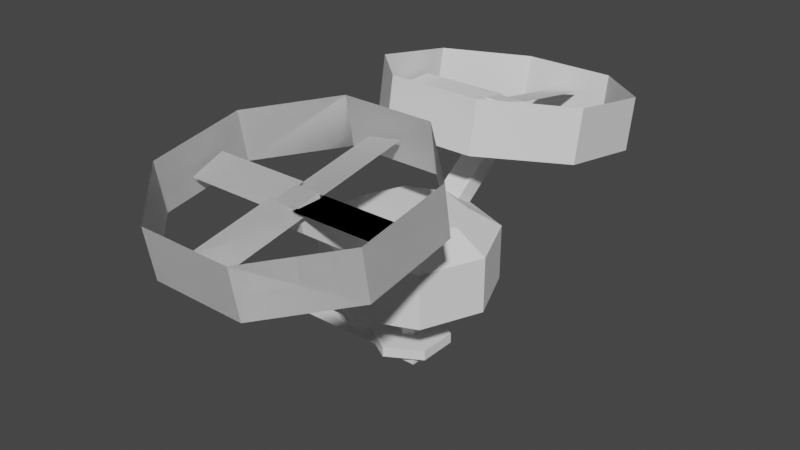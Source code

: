 # Source: dronePrototype.blend  (saved by Blender 2.93.21; exported with 4.5.12 LTS)
import bpy
from mathutils import Matrix  # noqa: F401  (used for matrix-valued properties, if any)

bpy.ops.wm.read_factory_settings(use_empty=True)
scene = bpy.context.scene
scene.name = 'Scene'

# ---- collections
col_collection = bpy.data.collections.new('Collection'); scene.collection.children.link(col_collection)

# ---- world
world_world = bpy.data.worlds.new('World'); scene.world = world_world
world_world.use_nodes = True; world_world.node_tree.nodes.clear()
_N = world_world.node_tree.nodes; _L = world_world.node_tree.links
n0 = _N.new('ShaderNodeOutputWorld'); n0.name = 'World Output'; n0.location = (300, 300)
n1 = _N.new('ShaderNodeBackground'); n1.name = 'Background'; n1.location = (10, 300)
n1.inputs[0].default_value = (0.05088, 0.05088, 0.05088, 1.0)
_L.new(n1.outputs[0], n0.inputs[0])
n0.is_active_output = True
world_world.color = (0.05088, 0.05088, 0.05088)
world_world.use_sun_shadow = False
world_world.sun_shadow_jitter_overblur = 0.0

# ---- meshes
me_cylinder_003 = bpy.data.meshes.new('Cylinder.003')
me_cylinder_003.from_pydata([(0.0, 0.09, -0.335), (0.0, 0.09, -0.04617), (0.07794, 0.045, -0.335), (0.07794, 0.045, -0.04617), (0.07794, -0.045, -0.335), (0.07794, -0.045, -0.04617), (-7.868e-09, -0.09, -0.335), (-7.868e-09, -0.09, -0.04617), (-0.07794, -0.045, -0.335), (-0.07794, -0.045, -0.04617), (-0.07794, 0.045, -0.335), (-0.07794, 0.045, -0.04617), (0.0, 0.6848, 0.1146), (0.2993, 0.2993, 0.7196), (0.4842, 0.4842, 0.5596), (0.4842, 0.4842, 0.1146), (0.2993, 0.2993, -0.04535), (0.4232, -6.314e-08, 0.7196), (0.6848, -4.824e-08, 0.5596), (0.6848, -7.804e-08, 0.1146), (0.4232, -6.314e-08, -0.04535), (0.2993, -0.2993, 0.7196), (0.4842, -0.4842, 0.5596), (0.4842, -0.4842, 0.1146), (0.2993, -0.2993, -0.04535), (1.471e-08, -0.4232, 0.7196), (1.471e-08, -0.6848, 0.5596), (-4.49e-08, -0.6848, 0.1146), (1.471e-08, -0.4232, -0.04535), (-0.2993, -0.2993, 0.7196), (-0.4842, -0.4842, 0.5596), (-0.4842, -0.4842, 0.1146), (-0.2993, -0.2993, -0.04535), (-0.4232, -4.824e-08, 0.7196), (-0.6848, -7.804e-08, 0.5596), (-0.6848, -1.844e-08, 0.1146), (-0.4232, -4.824e-08, -0.04535), (-0.2993, 0.2993, 0.7196), (-0.4842, 0.4842, 0.5596), (-0.4842, 0.4842, 0.1146), (-0.2993, 0.2993, -0.04535), (-1.951e-10, 0.4232, 0.7196), (-4.49e-08, 0.6848, 0.5596), (-1.951e-10, 0.4232, -0.04535), (0.09979, -1.011, 1.076), (0.09979, -1.045, 1.273), (0.09979, -1.207, 1.041), (0.09979, -1.242, 1.238), (0.9137, -1.119, 1.117), (-7.928e-08, -0.2195, 1.276), (7.806e-08, -2.019, 0.9588), (-0.9137, -1.119, 1.117), (-6.085e-10, -1.119, 1.117), (-0.1872, -0.1734, -0.4715), (-0.1872, -0.1734, -0.3724), (-0.1872, -0.07424, -0.4715), (-0.1872, -0.07424, -0.3724), (0.1791, -0.1734, -0.4715), (0.1791, -0.1734, -0.3724), (0.1791, -0.07424, -0.4715), (0.1791, -0.07424, -0.3724), (-1.124, -0.1611, -0.4592), (-1.124, -0.1611, -0.3847), (-1.124, -0.08654, -0.4592), (-1.124, -0.08654, -0.3847), (-0.1796, -0.1611, -0.4592), (-0.1796, -0.1611, -0.3847), (-0.1796, -0.08654, -0.4592), (-0.1796, -0.08654, -0.3847), (-0.1872, 0.07424, -0.4715), (-0.1872, 0.07424, -0.3724), (-0.1872, 0.1734, -0.4715), (-0.1872, 0.1734, -0.3724), (0.1791, 0.07424, -0.4715), (0.1791, 0.07424, -0.3724), (0.1791, 0.1734, -0.4715), (0.1791, 0.1734, -0.3724), (-1.124, 0.08654, -0.4592), (-1.124, 0.08654, -0.3847), (-1.124, 0.1611, -0.4592), (-1.124, 0.1611, -0.3847), (-0.1796, 0.08654, -0.4592), (-0.1796, 0.08654, -0.3847), (-0.1796, 0.1611, -0.4592), (-0.1796, 0.1611, -0.3847), (0.0, 0.3218, -0.3966), (0.0, 0.3218, -0.3141), (0.2786, 0.1609, -0.3966), (0.2786, 0.1609, -0.3141), (0.2786, -0.1609, -0.3966), (0.2786, -0.1609, -0.3141), (-2.813e-08, -0.3218, -0.3966), (-2.813e-08, -0.3218, -0.3141), (-0.2786, -0.1609, -0.3966), (-0.2786, -0.1609, -0.3141), (-0.2786, 0.1609, -0.3966), (-0.2786, 0.1609, -0.3141)], [(52, 50), (52, 51), (49, 52), (48, 52)], [(0, 1, 3, 2), (2, 3, 5, 4), (4, 5, 7, 6), (6, 7, 9, 8), (3, 1, 11, 9, 7, 5), (8, 9, 11, 10), (10, 11, 1, 0), (0, 2, 4, 6, 8, 10), (12, 42, 14, 15), (43, 12, 15, 16), (42, 41, 13, 14), (14, 13, 17, 18), (15, 14, 18, 19), (16, 15, 19, 20), (18, 17, 21, 22), (19, 18, 22, 23), (20, 19, 23, 24), (22, 21, 25, 26), (23, 22, 26, 27), (24, 23, 27, 28), (26, 25, 29, 30), (27, 26, 30, 31), (13, 41, 37, 33, 29, 25, 21, 17), (28, 27, 31, 32), (30, 29, 33, 34), (31, 30, 34, 35), (32, 31, 35, 36), (34, 33, 37, 38), (35, 34, 38, 39), (36, 35, 39, 40), (38, 37, 41, 42), (39, 38, 42, 12), (40, 39, 12, 43), (16, 20, 24, 28, 32, 36, 40, 43), (44, 45, 47, 46), (53, 54, 56, 55), (55, 56, 60, 59), (59, 60, 58, 57), (57, 58, 54, 53), (55, 59, 57, 53), (60, 56, 54, 58), (61, 62, 64, 63), (63, 64, 68, 67), (67, 68, 66, 65), (65, 66, 62, 61), (63, 67, 65, 61), (68, 64, 62, 66), (69, 70, 72, 71), (71, 72, 76, 75), (75, 76, 74, 73), (73, 74, 70, 69), (71, 75, 73, 69), (76, 72, 70, 74), (77, 78, 80, 79), (79, 80, 84, 83), (83, 84, 82, 81), (81, 82, 78, 77), (79, 83, 81, 77), (84, 80, 78, 82), (85, 86, 88, 87), (87, 88, 90, 89), (89, 90, 92, 91), (91, 92, 94, 93), (88, 86, 96, 94, 92, 90), (93, 94, 96, 95), (95, 96, 86, 85), (85, 87, 89, 91, 93, 95)])
_uv = me_cylinder_003.uv_layers.new(name='UVMap')
_uv.uv.foreach_set('vector', [1.0, 0.5, 1.0, 1.0, 0.8333, 1.0, 0.8333, 0.5, 0.8333, 0.5, 0.8333, 1.0, 0.6667, 1.0, 0.6667, 0.5, 0.6667, 0.5, 0.6667, 1.0, 0.5, 1.0, 0.5, 0.5, 0.5, 0.5, 0.5, 1.0, 0.3333, 1.0, 0.3333, 0.5, 0.4578, 0.37, 0.25, 0.49, 0.04215, 0.37, 0.04215, 0.13, 0.25, 0.01, 0.4578, 0.13, 0.3333, 0.5, 0.3333, 1.0, 0.1667, 1.0, 0.1667, 0.5, 0.1667, 0.5, 0.1667, 1.0, -8.941e-08, 1.0, -8.941e-08, 0.5, 0.75, 0.49, 0.9578, 0.37, 0.9578, 0.13, 0.75, 0.01, 0.5422, 0.13, 0.5422, 0.37, 0.75, 0.4, 0.75, 0.6, 0.625, 0.6, 0.625, 0.4, 0.75, 0.2, 0.75, 0.4, 0.625, 0.4, 0.625, 0.2, 0.75, 0.6, 0.75, 0.8, 0.625, 0.8, 0.625, 0.6, 0.625, 0.6, 0.625, 0.8, 0.5, 0.8, 0.5, 0.6, 0.625, 0.4, 0.625, 0.6, 0.5, 0.6, 0.5, 0.4, 0.625, 0.2, 0.625, 0.4, 0.5, 0.4, 0.5, 0.2, 0.5, 0.6, 0.5, 0.8, 0.375, 0.8, 0.375, 0.6, 0.5, 0.4, 0.5, 0.6, 0.375, 0.6, 0.375, 0.4, 0.5, 0.2, 0.5, 0.4, 0.375, 0.4, 0.375, 0.2, 0.375, 0.6, 0.375, 0.8, 0.25, 0.8, 0.25, 0.6, 0.375, 0.4, 0.375, 0.6, 0.25, 0.6, 0.25, 0.4, 0.375, 0.2, 0.375, 0.4, 0.25, 0.4, 0.25, 0.2, 0.25, 0.6, 0.25, 0.8, 0.125, 0.8, 0.125, 0.6, 0.25, 0.4, 0.25, 0.6, 0.125, 0.6, 0.125, 0.4, 0.625, 0.8, 0.75, 0.8, 0.875, 0.8, 1.0, 0.8, 0.125, 0.8, 0.25, 0.8, 0.375, 0.8, 0.5, 0.8, 0.25, 0.2, 0.25, 0.4, 0.125, 0.4, 0.125, 0.2, 0.125, 0.6, 0.125, 0.8, 2.98e-08, 0.8, 2.98e-08, 0.6, 0.125, 0.4, 0.125, 0.6, 2.98e-08, 0.6, 0.0, 0.4, 0.125, 0.2, 0.125, 0.4, 0.0, 0.4, 2.98e-08, 0.2, 1.0, 0.6, 1.0, 0.8, 0.875, 0.8, 0.875, 0.6, 1.0, 0.4, 1.0, 0.6, 0.875, 0.6, 0.875, 0.4, 1.0, 0.2, 1.0, 0.4, 0.875, 0.4, 0.875, 0.2, 0.875, 0.6, 0.875, 0.8, 0.75, 0.8, 0.75, 0.6, 0.875, 0.4, 0.875, 0.6, 0.75, 0.6, 0.75, 0.4, 0.875, 0.2, 0.875, 0.4, 0.75, 0.4, 0.75, 0.2, 0.625, 0.2, 0.5, 0.2, 0.375, 0.2, 0.25, 0.2, 0.125, 0.2, 1.0, 0.2, 0.875, 0.2, 0.75, 0.2, 0.375, 0.0, 0.625, 0.0, 0.625, 0.25, 0.375, 0.25, 0.375, 0.0, 0.625, 0.0, 0.625, 0.25, 0.375, 0.25, 0.375, 0.25, 0.625, 0.25, 0.625, 0.5, 0.375, 0.5, 0.375, 0.5, 0.625, 0.5, 0.625, 0.75, 0.375, 0.75, 0.375, 0.75, 0.625, 0.75, 0.625, 1.0, 0.375, 1.0, 0.125, 0.5, 0.375, 0.5, 0.375, 0.75, 0.125, 0.75, 0.625, 0.5, 0.875, 0.5, 0.875, 0.75, 0.625, 0.75, 0.375, 0.0, 0.625, 0.0, 0.625, 0.25, 0.375, 0.25, 0.375, 0.25, 0.625, 0.25, 0.625, 0.5, 0.375, 0.5, 0.375, 0.5, 0.625, 0.5, 0.625, 0.75, 0.375, 0.75, 0.375, 0.75, 0.625, 0.75, 0.625, 1.0, 0.375, 1.0, 0.125, 0.5, 0.375, 0.5, 0.375, 0.75, 0.125, 0.75, 0.625, 0.5, 0.875, 0.5, 0.875, 0.75, 0.625, 0.75, 0.375, 0.0, 0.625, 0.0, 0.625, 0.25, 0.375, 0.25, 0.375, 0.25, 0.625, 0.25, 0.625, 0.5, 0.375, 0.5, 0.375, 0.5, 0.625, 0.5, 0.625, 0.75, 0.375, 0.75, 0.375, 0.75, 0.625, 0.75, 0.625, 1.0, 0.375, 1.0, 0.125, 0.5, 0.375, 0.5, 0.375, 0.75, 0.125, 0.75, 0.625, 0.5, 0.875, 0.5, 0.875, 0.75, 0.625, 0.75, 0.375, 0.0, 0.625, 0.0, 0.625, 0.25, 0.375, 0.25, 0.375, 0.25, 0.625, 0.25, 0.625, 0.5, 0.375, 0.5, 0.375, 0.5, 0.625, 0.5, 0.625, 0.75, 0.375, 0.75, 0.375, 0.75, 0.625, 0.75, 0.625, 1.0, 0.375, 1.0, 0.125, 0.5, 0.375, 0.5, 0.375, 0.75, 0.125, 0.75, 0.625, 0.5, 0.875, 0.5, 0.875, 0.75, 0.625, 0.75, 1.0, 0.5, 1.0, 1.0, 0.8333, 1.0, 0.8333, 0.5, 0.8333, 0.5, 0.8333, 1.0, 0.6667, 1.0, 0.6667, 0.5, 0.6667, 0.5, 0.6667, 1.0, 0.5, 1.0, 0.5, 0.5, 0.5, 0.5, 0.5, 1.0, 0.3333, 1.0, 0.3333, 0.5, 0.4578, 0.37, 0.25, 0.49, 0.04215, 0.37, 0.04215, 0.13, 0.25, 0.01, 0.4578, 0.13, 0.3333, 0.5, 0.3333, 1.0, 0.1667, 1.0, 0.1667, 0.5, 0.1667, 0.5, 0.1667, 1.0, -8.941e-08, 1.0, -8.941e-08, 0.5, 0.75, 0.49, 0.9578, 0.37, 0.9578, 0.13, 0.75, 0.01, 0.5422, 0.13, 0.5422, 0.37])
me_cylinder_003.use_remesh_fix_poles = True
me_cylinder_003.use_remesh_preserve_attributes = False
me_cylinder_003.update()
me_cylinder_001 = bpy.data.meshes.new('Cylinder.001')
me_cylinder_001.from_pydata([(0.09979, -1.011, 1.076), (0.09979, -1.045, 1.273), (0.09979, -1.207, 1.041), (0.09979, -1.242, 1.238), (-0.09979, -1.011, 1.076), (-0.09979, -1.045, 1.273), (-0.09979, -1.207, 1.041), (-0.09979, -1.242, 1.238), (0.09979, -0.5959, 0.5896), (0.09979, -0.4539, 0.6764), (-0.09979, -0.5959, 0.5896), (-0.09979, -0.4539, 0.6764), (0.3746, -2.017, 0.8695), (0.9205, -1.489, 0.9627), (0.9272, -0.7351, 1.096), (0.3907, -0.1975, 1.19), (-0.3746, -0.1909, 1.192), (-0.9205, -0.7192, 1.098), (-0.9272, -1.473, 0.9655), (-0.3907, -2.011, 0.8707), (0.3746, -2.089, 1.279), (0.9205, -1.561, 1.372), (0.9272, -0.8073, 1.505), (0.3907, -0.2696, 1.6), (-0.3746, -0.2631, 1.601), (-0.9205, -0.7914, 1.508), (-0.9272, -1.545, 1.375), (-0.3907, -2.083, 1.28), (0.09049, -0.991, 1.231), (0.09049, -1.288, 1.231), (0.8673, -0.991, 1.231), (0.8673, -1.288, 1.231), (0.1461, -1.224, 1.19), (-0.1461, -1.233, 1.241), (0.1461, -1.989, 1.055), (-0.1461, -1.998, 1.106), (-0.8673, -1.0, 1.282), (-0.8673, -1.279, 1.181), (-0.09049, -1.0, 1.282), (-0.09049, -1.279, 1.181), (0.1461, -0.2898, 1.407), (-0.1461, -0.2808, 1.357), (0.1461, -1.055, 1.273), (-0.1461, -1.046, 1.222)], [], [(2, 3, 7, 6), (6, 7, 5, 4), (4, 5, 1, 0), (7, 3, 1, 5), (4, 0, 9, 11), (8, 10, 11, 9), (2, 6, 10, 8), (6, 4, 11, 10), (18, 17, 25, 26), (16, 15, 23, 24), (14, 13, 21, 22), (19, 18, 26, 27), (17, 16, 24, 25), (15, 14, 22, 23), (13, 12, 20, 21), (12, 19, 27, 20), (28, 29, 31, 30), (32, 33, 35, 34), (36, 37, 39, 38), (40, 41, 43, 42)])
_uv = me_cylinder_001.uv_layers.new(name='UVMap')
_uv.uv.foreach_set('vector', [0.375, 0.25, 0.625, 0.25, 0.625, 0.5, 0.375, 0.5, 0.375, 0.5, 0.625, 0.5, 0.625, 0.75, 0.375, 0.75, 0.375, 0.75, 0.625, 0.75, 0.625, 1.0, 0.375, 1.0, 0.625, 0.5, 0.875, 0.5, 0.875, 0.75, 0.625, 0.75, 0.375, 0.75, 0.375, 1.0, 0.375, 1.0, 0.375, 0.75, 0.375, 0.25, 0.375, 0.5, 0.375, 0.75, 0.375, 1.0, 0.375, 0.25, 0.375, 0.5, 0.375, 0.5, 0.375, 0.25, 0.375, 0.5, 0.375, 0.75, 0.375, 0.75, 0.375, 0.5, 0.0, 0.0, 0.0, 0.0, 0.0, 0.0, 0.0, 0.0, 0.0, 0.0, 0.0, 0.0, 0.0, 0.0, 0.0, 0.0, 0.0, 0.0, 0.0, 0.0, 0.0, 0.0, 0.0, 0.0, 0.0, 0.0, 0.0, 0.0, 0.0, 0.0, 0.0, 0.0, 0.0, 0.0, 0.0, 0.0, 0.0, 0.0, 0.0, 0.0, 0.0, 0.0, 0.0, 0.0, 0.0, 0.0, 0.0, 0.0, 0.0, 0.0, 0.0, 0.0, 0.0, 0.0, 0.0, 0.0, 0.0, 0.0, 0.0, 0.0, 0.0, 0.0, 0.0, 0.0, 0.0, 0.0, 1.0, 0.0, 1.0, 1.0, 0.0, 1.0, 0.0, 0.0, 1.0, 0.0, 1.0, 1.0, 0.0, 1.0, 0.0, 0.0, 1.0, 0.0, 1.0, 1.0, 0.0, 1.0, 0.0, 0.0, 1.0, 0.0, 1.0, 1.0, 0.0, 1.0])
me_cylinder_001.use_remesh_fix_poles = True
me_cylinder_001.use_remesh_preserve_attributes = False
me_cylinder_001.update()
me_cylinder_002 = bpy.data.meshes.new('Cylinder.002')
me_cylinder_002.from_pydata([(0.09979, -1.011, 1.076), (0.09979, -1.045, 1.273), (0.09979, -1.207, 1.041), (0.09979, -1.242, 1.238), (-0.09979, -1.011, 1.076), (-0.09979, -1.045, 1.273), (-0.09979, -1.207, 1.041), (-0.09979, -1.242, 1.238), (0.09979, -0.5959, 0.5896), (0.09979, -0.4539, 0.6764), (-0.09979, -0.5959, 0.5896), (-0.09979, -0.4539, 0.6764), (0.3746, -2.017, 0.8695), (0.9205, -1.489, 0.9627), (0.9272, -0.7351, 1.096), (0.3907, -0.1975, 1.19), (-0.3746, -0.1909, 1.192), (-0.9205, -0.7192, 1.098), (-0.9272, -1.473, 0.9655), (-0.3907, -2.011, 0.8707), (0.3746, -2.089, 1.279), (0.9205, -1.561, 1.372), (0.9272, -0.8073, 1.505), (0.3907, -0.2696, 1.6), (-0.3746, -0.2631, 1.601), (-0.9205, -0.7914, 1.508), (-0.9272, -1.545, 1.375), (-0.3907, -2.083, 1.28), (0.09049, -0.991, 1.231), (0.09049, -1.288, 1.231), (0.8673, -0.991, 1.231), (0.8673, -1.288, 1.231), (0.1461, -1.224, 1.19), (-0.1461, -1.233, 1.241), (0.1461, -1.989, 1.055), (-0.1461, -1.998, 1.106), (-0.8673, -1.0, 1.282), (-0.8673, -1.279, 1.181), (-0.09049, -1.0, 1.282), (-0.09049, -1.279, 1.181), (0.1461, -0.2898, 1.407), (-0.1461, -0.2808, 1.357), (0.1461, -1.055, 1.273), (-0.1461, -1.046, 1.222)], [], [(2, 3, 7, 6), (6, 7, 5, 4), (4, 5, 1, 0), (7, 3, 1, 5), (4, 0, 9, 11), (8, 10, 11, 9), (2, 6, 10, 8), (6, 4, 11, 10), (18, 17, 25, 26), (16, 15, 23, 24), (14, 13, 21, 22), (19, 18, 26, 27), (17, 16, 24, 25), (15, 14, 22, 23), (13, 12, 20, 21), (12, 19, 27, 20), (28, 29, 31, 30), (32, 33, 35, 34), (36, 37, 39, 38), (40, 41, 43, 42), (8, 9, 0, 2)])
_uv = me_cylinder_002.uv_layers.new(name='UVMap')
_uv.uv.foreach_set('vector', [0.375, 0.25, 0.625, 0.25, 0.625, 0.5, 0.375, 0.5, 0.375, 0.5, 0.625, 0.5, 0.625, 0.75, 0.375, 0.75, 0.375, 0.75, 0.625, 0.75, 0.625, 1.0, 0.375, 1.0, 0.625, 0.5, 0.875, 0.5, 0.875, 0.75, 0.625, 0.75, 0.375, 0.75, 0.375, 1.0, 0.375, 1.0, 0.375, 0.75, 0.375, 0.25, 0.375, 0.5, 0.375, 0.75, 0.375, 1.0, 0.375, 0.25, 0.375, 0.5, 0.375, 0.5, 0.375, 0.25, 0.375, 0.5, 0.375, 0.75, 0.375, 0.75, 0.375, 0.5, 0.0, 0.0, 0.0, 0.0, 0.0, 0.0, 0.0, 0.0, 0.0, 0.0, 0.0, 0.0, 0.0, 0.0, 0.0, 0.0, 0.0, 0.0, 0.0, 0.0, 0.0, 0.0, 0.0, 0.0, 0.0, 0.0, 0.0, 0.0, 0.0, 0.0, 0.0, 0.0, 0.0, 0.0, 0.0, 0.0, 0.0, 0.0, 0.0, 0.0, 0.0, 0.0, 0.0, 0.0, 0.0, 0.0, 0.0, 0.0, 0.0, 0.0, 0.0, 0.0, 0.0, 0.0, 0.0, 0.0, 0.0, 0.0, 0.0, 0.0, 0.0, 0.0, 0.0, 0.0, 0.0, 0.0, 1.0, 0.0, 1.0, 1.0, 0.0, 1.0, 0.0, 0.0, 1.0, 0.0, 1.0, 1.0, 0.0, 1.0, 0.0, 0.0, 1.0, 0.0, 1.0, 1.0, 0.0, 1.0, 0.0, 0.0, 1.0, 0.0, 1.0, 1.0, 0.0, 1.0, 0.375, 0.25, 0.375, 1.0, 0.375, 1.0, 0.375, 0.25])
me_cylinder_002.use_remesh_fix_poles = True
me_cylinder_002.use_remesh_preserve_attributes = False
me_cylinder_002.update()
me_cylinder_004 = bpy.data.meshes.new('Cylinder.004')
me_cylinder_004.from_pydata([(0.09979, -1.011, 1.076), (0.09979, -1.045, 1.273), (0.09979, -1.207, 1.041), (0.09979, -1.242, 1.238), (-0.09979, -1.011, 1.076), (-0.09979, -1.045, 1.273), (-0.09979, -1.207, 1.041), (-0.09979, -1.242, 1.238), (0.09979, -0.5959, 0.5896), (0.09979, -0.4539, 0.6764), (-0.09979, -0.5959, 0.5896), (-0.09979, -0.4539, 0.6764), (0.3746, -2.017, 0.8695), (0.9205, -1.489, 0.9627), (0.9272, -0.7351, 1.096), (0.3907, -0.1975, 1.19), (-0.3746, -0.1909, 1.192), (-0.9205, -0.7192, 1.098), (-0.9272, -1.473, 0.9655), (-0.3907, -2.011, 0.8707), (0.3746, -2.089, 1.279), (0.9205, -1.561, 1.372), (0.9272, -0.8073, 1.505), (0.3907, -0.2696, 1.6), (-0.3746, -0.2631, 1.601), (-0.9205, -0.7914, 1.508), (-0.9272, -1.545, 1.375), (-0.3907, -2.083, 1.28), (0.09049, -0.991, 1.231), (0.09049, -1.288, 1.231), (0.8673, -0.991, 1.231), (0.8673, -1.288, 1.231), (0.1461, -1.224, 1.19), (-0.1461, -1.233, 1.241), (0.1461, -1.989, 1.055), (-0.1461, -1.998, 1.106), (-0.8673, -1.0, 1.282), (-0.8673, -1.279, 1.181), (-0.09049, -1.0, 1.282), (-0.09049, -1.279, 1.181), (0.1461, -0.2898, 1.407), (-0.1461, -0.2808, 1.357), (0.1461, -1.055, 1.273), (-0.1461, -1.046, 1.222)], [], [(2, 3, 7, 6), (6, 7, 5, 4), (4, 5, 1, 0), (7, 3, 1, 5), (4, 0, 9, 11), (8, 10, 11, 9), (2, 6, 10, 8), (6, 4, 11, 10), (18, 17, 25, 26), (16, 15, 23, 24), (14, 13, 21, 22), (19, 18, 26, 27), (17, 16, 24, 25), (15, 14, 22, 23), (13, 12, 20, 21), (12, 19, 27, 20), (28, 29, 31, 30), (32, 33, 35, 34), (36, 37, 39, 38), (40, 41, 43, 42), (8, 9, 0, 2)])
_uv = me_cylinder_004.uv_layers.new(name='UVMap')
_uv.uv.foreach_set('vector', [0.375, 0.25, 0.625, 0.25, 0.625, 0.5, 0.375, 0.5, 0.375, 0.5, 0.625, 0.5, 0.625, 0.75, 0.375, 0.75, 0.375, 0.75, 0.625, 0.75, 0.625, 1.0, 0.375, 1.0, 0.625, 0.5, 0.875, 0.5, 0.875, 0.75, 0.625, 0.75, 0.375, 0.75, 0.375, 1.0, 0.375, 1.0, 0.375, 0.75, 0.375, 0.25, 0.375, 0.5, 0.375, 0.75, 0.375, 1.0, 0.375, 0.25, 0.375, 0.5, 0.375, 0.5, 0.375, 0.25, 0.375, 0.5, 0.375, 0.75, 0.375, 0.75, 0.375, 0.5, 0.0, 0.0, 0.0, 0.0, 0.0, 0.0, 0.0, 0.0, 0.0, 0.0, 0.0, 0.0, 0.0, 0.0, 0.0, 0.0, 0.0, 0.0, 0.0, 0.0, 0.0, 0.0, 0.0, 0.0, 0.0, 0.0, 0.0, 0.0, 0.0, 0.0, 0.0, 0.0, 0.0, 0.0, 0.0, 0.0, 0.0, 0.0, 0.0, 0.0, 0.0, 0.0, 0.0, 0.0, 0.0, 0.0, 0.0, 0.0, 0.0, 0.0, 0.0, 0.0, 0.0, 0.0, 0.0, 0.0, 0.0, 0.0, 0.0, 0.0, 0.0, 0.0, 0.0, 0.0, 0.0, 0.0, 1.0, 0.0, 1.0, 1.0, 0.0, 1.0, 0.0, 0.0, 1.0, 0.0, 1.0, 1.0, 0.0, 1.0, 0.0, 0.0, 1.0, 0.0, 1.0, 1.0, 0.0, 1.0, 0.0, 0.0, 1.0, 0.0, 1.0, 1.0, 0.0, 1.0, 0.375, 0.25, 0.375, 1.0, 0.375, 1.0, 0.375, 0.25])
me_cylinder_004.use_remesh_fix_poles = True
me_cylinder_004.use_remesh_preserve_attributes = False
me_cylinder_004.update()

# ---- objects
ob_cylinder_001 = bpy.data.objects.new('Cylinder.001', me_cylinder_003)
ob_cylinder_002 = bpy.data.objects.new('Cylinder.002', me_cylinder_001)
ob_cylinder_003 = bpy.data.objects.new('Cylinder.003', me_cylinder_002)
ob_cylinder_004 = bpy.data.objects.new('Cylinder.004', me_cylinder_004)

# ---- transforms, parenting, visibility, modifiers, constraints
ob_cylinder_001.location = (0.0, 0.0, -0.07081)
ob_cylinder_002.location = (0.0, 0.0, -0.07081)
ob_cylinder_003.location = (0.0, 0.0, -0.07081)
ob_cylinder_003.rotation_euler = (0.0, 0.0, 3.142)
ob_cylinder_004.location = (0.0, 0.0, -0.07081)

# ---- collection membership
col_collection.objects.link(ob_cylinder_001)
col_collection.objects.link(ob_cylinder_002)
col_collection.objects.link(ob_cylinder_003)
col_collection.objects.link(ob_cylinder_004)

# ---- scene / render settings (as saved in the file)
scene.frame_start = 1; scene.frame_end = 250; scene.frame_set(0)
scene.render.engine = 'BLENDER_EEVEE_NEXT'
scene.cycles.use_denoising = False
scene.cycles.samples = 128
scene.cycles.sampling_pattern = 'TABULATED_SOBOL'
scene.cycles.use_adaptive_sampling = False
scene.cycles.use_light_tree = False
scene.view_settings.view_transform = 'Filmic'
bpy.context.view_layer.update()

# ---- added for rendering (the .blend has no active camera and no usable light): camera, sun
cam_auto = bpy.data.cameras.new('AutoCamera')
cam_auto.lens = 50.0
cam_auto.sensor_width = 36.0
cam_auto.clip_end = 1000.0
ob_auto_camera = bpy.data.objects.new('AutoCamera', cam_auto)
scene.collection.objects.link(ob_auto_camera)
ob_auto_camera.location = (4.61595, -5.65695, 4.26518)
ob_auto_camera.rotation_euler = (1.09748, -7.21219e-08, 0.694738)
scene.camera = ob_auto_camera
light_auto_sun = bpy.data.lights.new('AutoSun', 'SUN')
light_auto_sun.energy = 3.0
light_auto_sun.angle = 0.0523599
ob_auto_sun = bpy.data.objects.new('AutoSun', light_auto_sun)
scene.collection.objects.link(ob_auto_sun)
ob_auto_sun.rotation_euler = (0.872665, 0.174533, 0.523599)
bpy.context.view_layer.update()
